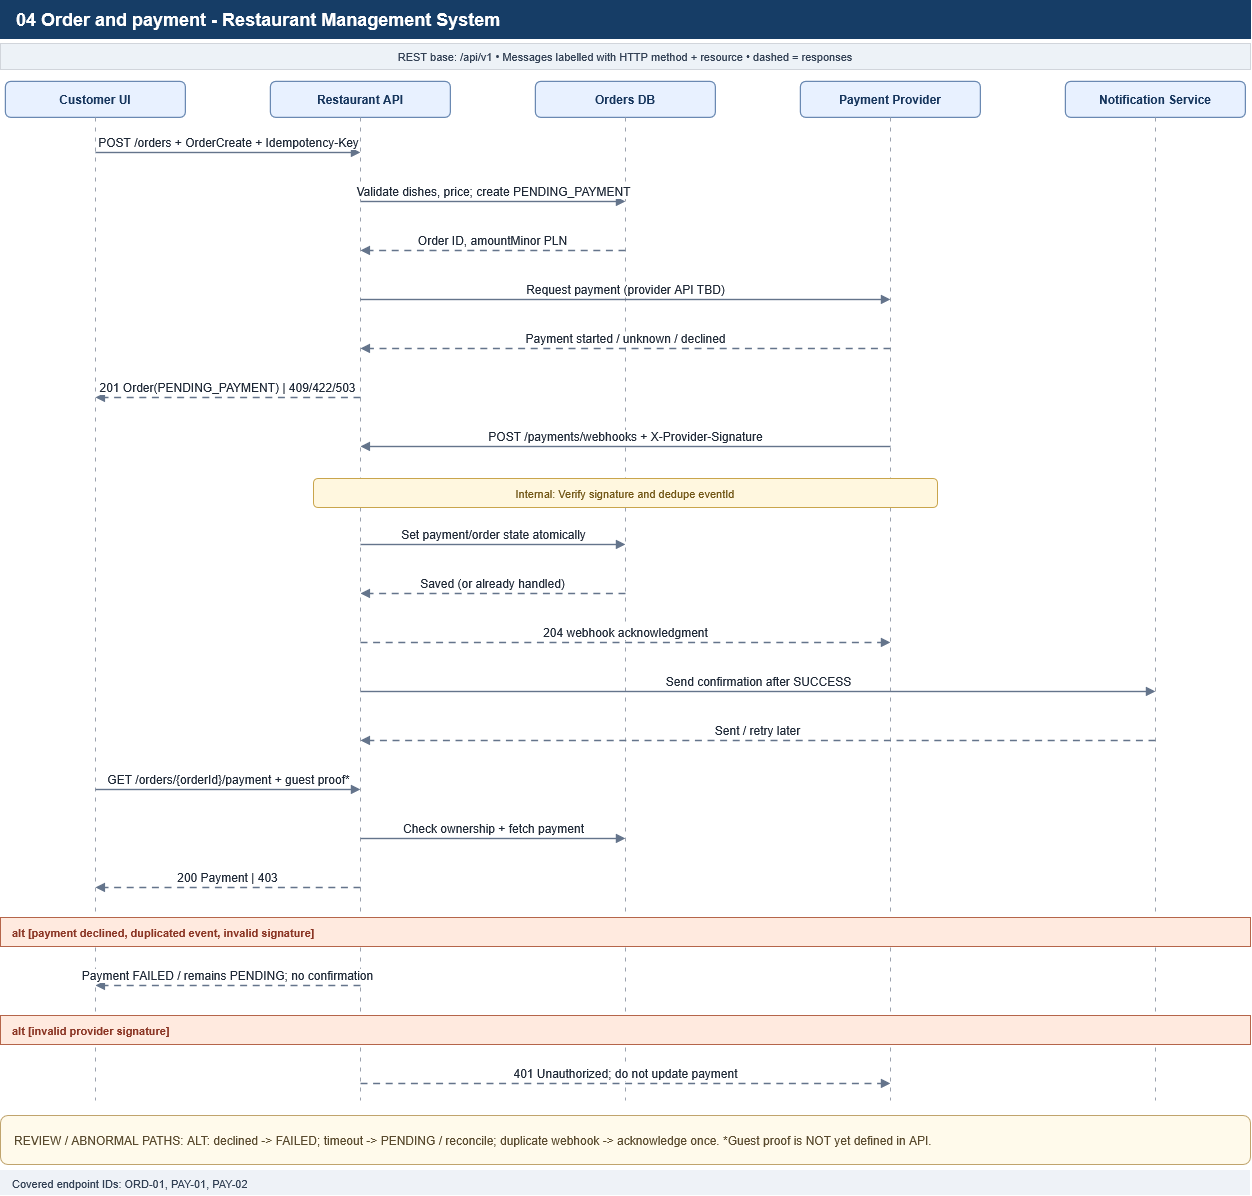

The diagram above was exported from draw.io. Its source (the exported page's mxGraphModel, read from the mxfile embedded in the PNG):
<mxGraphModel dx="2191" dy="1198" grid="1" gridSize="10" guides="1" tooltips="1" connect="1" arrows="1" fold="1" page="1" pageScale="1" pageWidth="1300" pageHeight="1195" math="0" shadow="0">
  <root>
    <mxCell id="0" />
    <mxCell id="1" parent="0" />
    <mxCell id="2" parent="1" style="rounded=0;whiteSpace=wrap;html=1;fillColor=#163d66;strokeColor=#163d66;fontColor=#ffffff;fontStyle=1;fontSize=18;align=left;spacingLeft=14;" value="04 Order and payment - Restaurant Management System" vertex="1">
      <mxGeometry height="38" width="1250" x="25" y="12" as="geometry" />
    </mxCell>
    <mxCell id="3" parent="1" style="rounded=0;whiteSpace=wrap;html=1;fillColor=#edf2f7;strokeColor=#d1d5db;fontSize=11;fontColor=#334155;" value="REST base: /api/v1     •     Messages labelled with HTTP method + resource     •     dashed = responses" vertex="1">
      <mxGeometry height="26" width="1250" x="25" y="55" as="geometry" />
    </mxCell>
    <mxCell id="4" parent="1" style="rounded=1;whiteSpace=wrap;html=1;fillColor=#e8f1ff;strokeColor=#6686b0;strokeWidth=1.2;fontColor=#17365d;fontStyle=1;fontSize=12;" value="Customer UI" vertex="1">
      <mxGeometry height="36" width="180" x="30" y="93" as="geometry" />
    </mxCell>
    <mxCell id="5" edge="1" parent="1" style="endArrow=none;dashed=1;dashPattern=4 6;strokeColor=#9ca3af;strokeWidth=1;" value="">
      <mxGeometry relative="1" as="geometry">
        <mxPoint x="120" y="129" as="sourcePoint" />
        <mxPoint x="120" y="1112" as="targetPoint" />
      </mxGeometry>
    </mxCell>
    <mxCell id="6" parent="1" style="rounded=1;whiteSpace=wrap;html=1;fillColor=#e8f1ff;strokeColor=#6686b0;strokeWidth=1.2;fontColor=#17365d;fontStyle=1;fontSize=12;" value="Restaurant API" vertex="1">
      <mxGeometry height="36" width="180" x="295" y="93" as="geometry" />
    </mxCell>
    <mxCell id="7" edge="1" parent="1" style="endArrow=none;dashed=1;dashPattern=4 6;strokeColor=#9ca3af;strokeWidth=1;" value="">
      <mxGeometry relative="1" as="geometry">
        <mxPoint x="385" y="129" as="sourcePoint" />
        <mxPoint x="385" y="1112" as="targetPoint" />
      </mxGeometry>
    </mxCell>
    <mxCell id="8" parent="1" style="rounded=1;whiteSpace=wrap;html=1;fillColor=#e8f1ff;strokeColor=#6686b0;strokeWidth=1.2;fontColor=#17365d;fontStyle=1;fontSize=12;" value="Orders DB" vertex="1">
      <mxGeometry height="36" width="180" x="560" y="93" as="geometry" />
    </mxCell>
    <mxCell id="9" edge="1" parent="1" style="endArrow=none;dashed=1;dashPattern=4 6;strokeColor=#9ca3af;strokeWidth=1;" value="">
      <mxGeometry relative="1" as="geometry">
        <mxPoint x="650" y="129" as="sourcePoint" />
        <mxPoint x="650" y="1112" as="targetPoint" />
      </mxGeometry>
    </mxCell>
    <mxCell id="10" parent="1" style="rounded=1;whiteSpace=wrap;html=1;fillColor=#e8f1ff;strokeColor=#6686b0;strokeWidth=1.2;fontColor=#17365d;fontStyle=1;fontSize=12;" value="Payment Provider" vertex="1">
      <mxGeometry height="36" width="180" x="825" y="93" as="geometry" />
    </mxCell>
    <mxCell id="11" edge="1" parent="1" style="endArrow=none;dashed=1;dashPattern=4 6;strokeColor=#9ca3af;strokeWidth=1;" value="">
      <mxGeometry relative="1" as="geometry">
        <mxPoint x="915" y="129" as="sourcePoint" />
        <mxPoint x="915" y="1112" as="targetPoint" />
      </mxGeometry>
    </mxCell>
    <mxCell id="12" parent="1" style="rounded=1;whiteSpace=wrap;html=1;fillColor=#e8f1ff;strokeColor=#6686b0;strokeWidth=1.2;fontColor=#17365d;fontStyle=1;fontSize=12;" value="Notification Service" vertex="1">
      <mxGeometry height="36" width="180" x="1090" y="93" as="geometry" />
    </mxCell>
    <mxCell id="13" edge="1" parent="1" style="endArrow=none;dashed=1;dashPattern=4 6;strokeColor=#9ca3af;strokeWidth=1;" value="">
      <mxGeometry relative="1" as="geometry">
        <mxPoint x="1180" y="129" as="sourcePoint" />
        <mxPoint x="1180" y="1112" as="targetPoint" />
      </mxGeometry>
    </mxCell>
    <mxCell id="14" edge="1" parent="1" style="endArrow=block;html=1;rounded=0;strokeColor=#64748b;strokeWidth=1.4;fontColor=#1f2937;fontSize=12;labelBackgroundColor=#ffffff;align=center;verticalAlign=bottom;" value="POST /orders + OrderCreate + Idempotency-Key">
      <mxGeometry relative="1" as="geometry">
        <mxPoint x="120" y="164" as="sourcePoint" />
        <mxPoint x="385" y="164" as="targetPoint" />
      </mxGeometry>
    </mxCell>
    <mxCell id="15" edge="1" parent="1" style="endArrow=block;html=1;rounded=0;strokeColor=#64748b;strokeWidth=1.4;fontColor=#1f2937;fontSize=12;labelBackgroundColor=#ffffff;align=center;verticalAlign=bottom;" value="Validate dishes, price; create PENDING_PAYMENT">
      <mxGeometry relative="1" as="geometry">
        <mxPoint x="385" y="213" as="sourcePoint" />
        <mxPoint x="650" y="213" as="targetPoint" />
      </mxGeometry>
    </mxCell>
    <mxCell id="16" edge="1" parent="1" style="endArrow=block;html=1;rounded=0;strokeColor=#64748b;strokeWidth=1.4;fontColor=#1f2937;fontSize=12;labelBackgroundColor=#ffffff;align=center;verticalAlign=bottom;dashed=1;dashPattern=5 4;strokeColor=#64748b;" value="Order ID, amountMinor PLN">
      <mxGeometry relative="1" as="geometry">
        <mxPoint x="650" y="262" as="sourcePoint" />
        <mxPoint x="385" y="262" as="targetPoint" />
      </mxGeometry>
    </mxCell>
    <mxCell id="17" edge="1" parent="1" style="endArrow=block;html=1;rounded=0;strokeColor=#64748b;strokeWidth=1.4;fontColor=#1f2937;fontSize=12;labelBackgroundColor=#ffffff;align=center;verticalAlign=bottom;" value="Request payment (provider API TBD)">
      <mxGeometry relative="1" as="geometry">
        <mxPoint x="385" y="311" as="sourcePoint" />
        <mxPoint x="915" y="311" as="targetPoint" />
      </mxGeometry>
    </mxCell>
    <mxCell id="18" edge="1" parent="1" style="endArrow=block;html=1;rounded=0;strokeColor=#64748b;strokeWidth=1.4;fontColor=#1f2937;fontSize=12;labelBackgroundColor=#ffffff;align=center;verticalAlign=bottom;dashed=1;dashPattern=5 4;strokeColor=#64748b;" value="Payment started / unknown / declined">
      <mxGeometry relative="1" as="geometry">
        <mxPoint x="915" y="360" as="sourcePoint" />
        <mxPoint x="385" y="360" as="targetPoint" />
      </mxGeometry>
    </mxCell>
    <mxCell id="19" edge="1" parent="1" style="endArrow=block;html=1;rounded=0;strokeColor=#64748b;strokeWidth=1.4;fontColor=#1f2937;fontSize=12;labelBackgroundColor=#ffffff;align=center;verticalAlign=bottom;dashed=1;dashPattern=5 4;strokeColor=#64748b;" value="201 Order(PENDING_PAYMENT) | 409/422/503">
      <mxGeometry relative="1" as="geometry">
        <mxPoint x="385" y="409" as="sourcePoint" />
        <mxPoint x="120" y="409" as="targetPoint" />
      </mxGeometry>
    </mxCell>
    <mxCell id="20" edge="1" parent="1" style="endArrow=block;html=1;rounded=0;strokeColor=#64748b;strokeWidth=1.4;fontColor=#1f2937;fontSize=12;labelBackgroundColor=#ffffff;align=center;verticalAlign=bottom;" value="POST /payments/webhooks + X-Provider-Signature">
      <mxGeometry relative="1" as="geometry">
        <mxPoint x="915" y="458" as="sourcePoint" />
        <mxPoint x="385" y="458" as="targetPoint" />
      </mxGeometry>
    </mxCell>
    <mxCell id="21" parent="1" style="rounded=1;whiteSpace=wrap;html=1;fillColor=#fff7df;strokeColor=#c9a54c;fontColor=#725716;fontSize=11;" value="Internal: Verify signature and dedupe eventId" vertex="1">
      <mxGeometry height="29" width="624" x="338" y="490" as="geometry" />
    </mxCell>
    <mxCell id="22" edge="1" parent="1" style="endArrow=block;html=1;rounded=0;strokeColor=#64748b;strokeWidth=1.4;fontColor=#1f2937;fontSize=12;labelBackgroundColor=#ffffff;align=center;verticalAlign=bottom;" value="Set payment/order state atomically">
      <mxGeometry relative="1" as="geometry">
        <mxPoint x="385" y="556" as="sourcePoint" />
        <mxPoint x="650" y="556" as="targetPoint" />
      </mxGeometry>
    </mxCell>
    <mxCell id="23" edge="1" parent="1" style="endArrow=block;html=1;rounded=0;strokeColor=#64748b;strokeWidth=1.4;fontColor=#1f2937;fontSize=12;labelBackgroundColor=#ffffff;align=center;verticalAlign=bottom;dashed=1;dashPattern=5 4;strokeColor=#64748b;" value="Saved (or already handled)">
      <mxGeometry relative="1" as="geometry">
        <mxPoint x="650" y="605" as="sourcePoint" />
        <mxPoint x="385" y="605" as="targetPoint" />
      </mxGeometry>
    </mxCell>
    <mxCell id="24" edge="1" parent="1" style="endArrow=block;html=1;rounded=0;strokeColor=#64748b;strokeWidth=1.4;fontColor=#1f2937;fontSize=12;labelBackgroundColor=#ffffff;align=center;verticalAlign=bottom;dashed=1;dashPattern=5 4;strokeColor=#64748b;" value="204 webhook acknowledgment">
      <mxGeometry relative="1" as="geometry">
        <mxPoint x="385" y="654" as="sourcePoint" />
        <mxPoint x="915" y="654" as="targetPoint" />
      </mxGeometry>
    </mxCell>
    <mxCell id="25" edge="1" parent="1" style="endArrow=block;html=1;rounded=0;strokeColor=#64748b;strokeWidth=1.4;fontColor=#1f2937;fontSize=12;labelBackgroundColor=#ffffff;align=center;verticalAlign=bottom;" value="Send confirmation after SUCCESS">
      <mxGeometry relative="1" as="geometry">
        <mxPoint x="385" y="703" as="sourcePoint" />
        <mxPoint x="1180" y="703" as="targetPoint" />
      </mxGeometry>
    </mxCell>
    <mxCell id="26" edge="1" parent="1" style="endArrow=block;html=1;rounded=0;strokeColor=#64748b;strokeWidth=1.4;fontColor=#1f2937;fontSize=12;labelBackgroundColor=#ffffff;align=center;verticalAlign=bottom;dashed=1;dashPattern=5 4;strokeColor=#64748b;" value="Sent / retry later">
      <mxGeometry relative="1" as="geometry">
        <mxPoint x="1180" y="752" as="sourcePoint" />
        <mxPoint x="385" y="752" as="targetPoint" />
      </mxGeometry>
    </mxCell>
    <mxCell id="27" edge="1" parent="1" style="endArrow=block;html=1;rounded=0;strokeColor=#64748b;strokeWidth=1.4;fontColor=#1f2937;fontSize=12;labelBackgroundColor=#ffffff;align=center;verticalAlign=bottom;" value="GET /orders/{orderId}/payment + guest proof*">
      <mxGeometry relative="1" as="geometry">
        <mxPoint x="120" y="801" as="sourcePoint" />
        <mxPoint x="385" y="801" as="targetPoint" />
      </mxGeometry>
    </mxCell>
    <mxCell id="28" edge="1" parent="1" style="endArrow=block;html=1;rounded=0;strokeColor=#64748b;strokeWidth=1.4;fontColor=#1f2937;fontSize=12;labelBackgroundColor=#ffffff;align=center;verticalAlign=bottom;" value="Check ownership + fetch payment">
      <mxGeometry relative="1" as="geometry">
        <mxPoint x="385" y="850" as="sourcePoint" />
        <mxPoint x="650" y="850" as="targetPoint" />
      </mxGeometry>
    </mxCell>
    <mxCell id="29" edge="1" parent="1" style="endArrow=block;html=1;rounded=0;strokeColor=#64748b;strokeWidth=1.4;fontColor=#1f2937;fontSize=12;labelBackgroundColor=#ffffff;align=center;verticalAlign=bottom;dashed=1;dashPattern=5 4;strokeColor=#64748b;" value="200 Payment | 403">
      <mxGeometry relative="1" as="geometry">
        <mxPoint x="385" y="899" as="sourcePoint" />
        <mxPoint x="120" y="899" as="targetPoint" />
      </mxGeometry>
    </mxCell>
    <mxCell id="30" parent="1" style="rounded=0;whiteSpace=wrap;html=1;fillColor=#ffeadf;strokeColor=#b5654a;fontColor=#8b3625;fontStyle=1;fontSize=11;align=left;spacingLeft=10;" value="alt [payment declined, duplicated event, invalid signature]" vertex="1">
      <mxGeometry height="29" width="1250" x="25" y="929" as="geometry" />
    </mxCell>
    <mxCell id="31" edge="1" parent="1" style="endArrow=block;html=1;rounded=0;strokeColor=#64748b;strokeWidth=1.4;fontColor=#1f2937;fontSize=12;labelBackgroundColor=#ffffff;align=center;verticalAlign=bottom;dashed=1;dashPattern=5 4;strokeColor=#64748b;" value="Payment FAILED / remains PENDING; no confirmation">
      <mxGeometry relative="1" as="geometry">
        <mxPoint x="385" y="997" as="sourcePoint" />
        <mxPoint x="120" y="997" as="targetPoint" />
      </mxGeometry>
    </mxCell>
    <mxCell id="32" parent="1" style="rounded=0;whiteSpace=wrap;html=1;fillColor=#ffeadf;strokeColor=#b5654a;fontColor=#8b3625;fontStyle=1;fontSize=11;align=left;spacingLeft=10;" value="alt [invalid provider signature]" vertex="1">
      <mxGeometry height="29" width="1250" x="25" y="1027" as="geometry" />
    </mxCell>
    <mxCell id="33" edge="1" parent="1" style="endArrow=block;html=1;rounded=0;strokeColor=#64748b;strokeWidth=1.4;fontColor=#1f2937;fontSize=12;labelBackgroundColor=#ffffff;align=center;verticalAlign=bottom;dashed=1;dashPattern=5 4;strokeColor=#64748b;" value="401 Unauthorized; do not update payment">
      <mxGeometry relative="1" as="geometry">
        <mxPoint x="385" y="1095" as="sourcePoint" />
        <mxPoint x="915" y="1095" as="targetPoint" />
      </mxGeometry>
    </mxCell>
    <mxCell id="34" parent="1" style="rounded=1;whiteSpace=wrap;html=1;fillColor=#fffaeb;strokeColor=#c0a46d;fontColor=#594a2e;align=left;spacingLeft=12;fontSize=12;" value="REVIEW / ABNORMAL PATHS: ALT: declined -&gt; FAILED; timeout -&gt; PENDING / reconcile; duplicate webhook -&gt; acknowledge once. *Guest proof is NOT yet defined in API." vertex="1">
      <mxGeometry height="49" width="1250" x="25" y="1127" as="geometry" />
    </mxCell>
    <mxCell id="35" parent="1" style="rounded=0;whiteSpace=wrap;html=1;fillColor=#eef2f7;strokeColor=none;fontColor=#334155;fontSize=11;align=left;spacingLeft=10;" value="Covered endpoint IDs: ORD-01, PAY-01, PAY-02" vertex="1">
      <mxGeometry height="25" width="1250" x="25" y="1182" as="geometry" />
    </mxCell>
  </root>
</mxGraphModel>